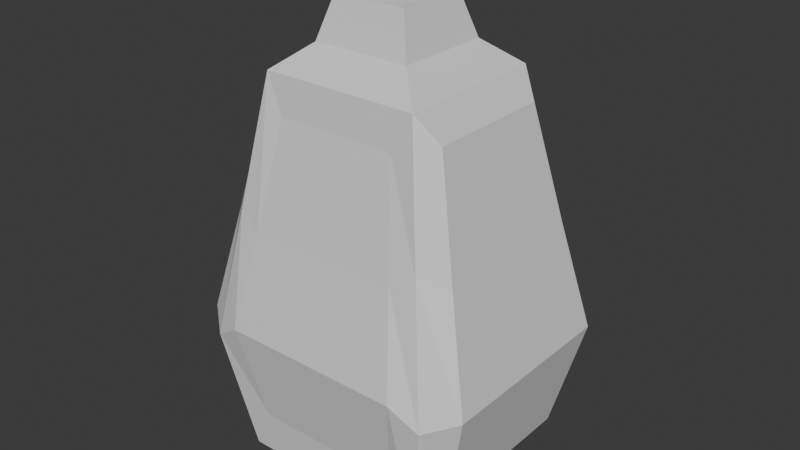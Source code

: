 # Source: Perfume5.blend  (saved by Blender 5.0.119; exported with 4.5.12 LTS)
import bpy
from mathutils import Matrix  # noqa: F401  (used for matrix-valued properties, if any)

bpy.ops.wm.read_factory_settings(use_empty=True)
scene = bpy.context.scene
scene.name = 'Scene'

# ---- collections
col_collection = bpy.data.collections.new('Collection'); scene.collection.children.link(col_collection)

# ---- materials (node trees are filled in below, after node groups)
mat_material = bpy.data.materials.new('Material')
mat_material.alpha_threshold = 0.0
mat_material.use_backface_culling_lightprobe_volume = False
mat_material.roughness = 0.5
mat_material.line_color = (0.0, 0.0, 0.0, 1.0)

# ---- material node trees
mat_material.use_nodes = True; mat_material.node_tree.nodes.clear()
_N = mat_material.node_tree.nodes; _L = mat_material.node_tree.links
n0 = _N.new('ShaderNodeOutputMaterial'); n0.name = 'Material Output'; n0.location = (200, 100)
n1 = _N.new('ShaderNodeBsdfPrincipled'); n1.name = 'Principled BSDF'; n1.location = (-200, 100)
_L.new(n1.outputs[0], n0.inputs[0])
n0.is_active_output = True

# ---- world
world_world = bpy.data.worlds.new('World'); scene.world = world_world
world_world.use_nodes = True; world_world.node_tree.nodes.clear()
_N = world_world.node_tree.nodes; _L = world_world.node_tree.links
n0 = _N.new('ShaderNodeOutputWorld'); n0.name = 'World Output'; n0.location = (200, 100)
n1 = _N.new('ShaderNodeBackground'); n1.name = 'Background'; n1.location = (-200, 100)
n1.inputs[0].default_value = (0.05088, 0.05088, 0.05088, 1.0)
_L.new(n1.outputs[0], n0.inputs[0])
n0.is_active_output = True
world_world.color = (0.05088, 0.05088, 0.05088)
world_world.sun_shadow_jitter_overblur = 0.0

# ---- meshes
me_cube = bpy.data.meshes.new('Cube')
me_cube.from_pydata([(0.03171, 0.03085, 0.04245), (0.04007, 0.039, -0.1141), (0.03171, -0.03086, 0.04245), (0.04007, -0.03903, -0.1141), (-0.0318, 0.03085, 0.04245), (-0.04024, 0.039, -0.1141), (-0.0318, -0.03086, 0.04245), (-0.04024, -0.03903, -0.1141), (0.01979, -0.01927, 0.05203), (-0.01988, -0.01927, 0.05203), (0.01979, 0.01926, 0.05203), (-0.01988, 0.01926, 0.05203), (0.01473, -0.01442, 0.06887), (-0.01491, -0.01442, 0.06887), (0.01473, 0.01438, 0.06887), (-0.01491, 0.01438, 0.06887), (0.004998, -0.004958, 0.06887), (-0.005173, -0.004958, 0.06887), (0.004998, 0.004924, 0.06887), (-0.005173, 0.004924, 0.06887), (0.004998, -0.004958, 0.0736), (-0.005173, -0.004958, 0.0736), (0.004998, 0.004924, 0.0736), (-0.005173, 0.004924, 0.0736), (0.00702, -0.006922, 0.07454), (-0.007195, -0.006922, 0.07454), (0.00702, 0.006887, 0.07454), (-0.007195, 0.006887, 0.07454), (0.00702, -0.006922, 0.07893), (-0.007195, -0.006922, 0.07893), (0.00702, 0.006887, 0.07893), (-0.007195, 0.006887, 0.07893), (0.004908, -0.004871, 0.08017), (-0.005083, -0.004871, 0.08017), (0.004908, 0.004836, 0.08017), (-0.005083, 0.004836, 0.08017), (-0.03064, -0.04104, -0.09531), (-0.02421, -0.03245, 0.02756), (0.02412, -0.03245, 0.02756), (0.03047, -0.04104, -0.09531), (-0.04849, 0.03228, -0.1006), (-0.04849, -0.03231, -0.1006), (-0.03832, -0.02554, 0.03172), (-0.03832, 0.02554, 0.03172), (0.03954, 0.02558, 0.0318), (0.04996, 0.03233, -0.1007), (0.03954, -0.02558, 0.0318), (0.04996, -0.03236, -0.1007), (0.03314, 0.04152, -0.1006), (-0.03332, 0.04152, -0.1006), (0.02624, 0.03284, 0.03171), (-0.02633, 0.03284, 0.03171), (-0.03074, 0.02976, -0.1167), (-0.03074, -0.0298, -0.1167), (0.03057, 0.02976, -0.1167), (0.03057, -0.0298, -0.1167), (0.04007, 0.039, -0.009132), (0.04845, 0.04718, -0.06233), (-0.04874, -0.04725, -0.06233), (-0.04024, -0.03903, -0.009132), (0.04007, -0.03903, -0.009132), (0.04845, -0.04725, -0.06233), (-0.04024, 0.039, -0.009132), (-0.04874, 0.04718, -0.06233), (-0.03712, -0.04968, -0.05473), (-0.03064, -0.04104, -0.01541), (0.03047, -0.04104, -0.01541), (0.03683, -0.04968, -0.05473), (-0.05872, -0.03911, -0.05686), (-0.04849, -0.03231, -0.01365), (-0.04849, 0.03228, -0.01365), (-0.05872, 0.03904, -0.05686), (0.04996, 0.03233, -0.01362), (0.06042, 0.0391, -0.0569), (0.04996, -0.03236, -0.01362), (0.06042, -0.03917, -0.0569), (0.03314, 0.04152, -0.01366), (0.04007, 0.05022, -0.05685), (-0.03332, 0.04152, -0.01366), (-0.04036, 0.05022, -0.05685)], [], [(4, 6, 9, 11), (58, 7, 36, 64), (59, 6, 42, 69), (5, 1, 54, 52), (61, 3, 47, 75), (57, 1, 48, 77), (8, 10, 14, 12), (2, 0, 10, 8), (0, 4, 11, 10), (6, 2, 8, 9), (15, 13, 17, 19), (11, 9, 13, 15), (9, 8, 12, 13), (10, 11, 15, 14), (17, 16, 20, 21), (13, 12, 16, 17), (14, 15, 19, 18), (12, 14, 18, 16), (21, 20, 24, 25), (18, 19, 23, 22), (16, 18, 22, 20), (19, 17, 21, 23), (26, 27, 31, 30), (22, 23, 27, 26), (20, 22, 26, 24), (23, 21, 25, 27), (31, 29, 33, 35), (24, 26, 30, 28), (27, 25, 29, 31), (25, 24, 28, 29), (34, 35, 33, 32), (29, 28, 32, 33), (30, 31, 35, 34), (28, 30, 34, 32), (66, 38, 37, 65), (7, 3, 39, 36), (2, 6, 37, 38), (60, 2, 38, 66), (69, 42, 43, 70), (5, 7, 41, 40), (6, 4, 43, 42), (63, 5, 40, 71), (72, 44, 46, 74), (56, 0, 44, 72), (3, 1, 45, 47), (0, 2, 46, 44), (78, 51, 50, 76), (62, 4, 51, 78), (1, 5, 49, 48), (4, 0, 50, 51), (52, 54, 55, 53), (3, 7, 53, 55), (7, 5, 52, 53), (1, 3, 55, 54), (5, 63, 79, 49), (63, 62, 78, 79), (49, 79, 77, 48), (79, 78, 76, 77), (1, 57, 73, 45), (57, 56, 72, 73), (45, 73, 75, 47), (73, 72, 74, 75), (4, 62, 70, 43), (62, 63, 71, 70), (41, 68, 71, 40), (68, 69, 70, 71), (3, 61, 67, 39), (61, 60, 66, 67), (39, 67, 64, 36), (67, 66, 65, 64), (0, 56, 76, 50), (56, 57, 77, 76), (2, 60, 74, 46), (60, 61, 75, 74), (7, 58, 68, 41), (58, 59, 69, 68), (6, 59, 65, 37), (59, 58, 64, 65)])
_uv = me_cube.uv_layers.new(name='UVMap')
_uv.uv.foreach_set('vector', [0.625, 0.25, 0.625, 0.0, 0.625, 0.0, 0.625, 0.25, 0.4583, 0.0, 0.375, 0.0, 0.375, 0.0, 0.4583, 0.0, 0.5417, 0.0, 0.625, 0.0, 0.625, 0.0, 0.5417, 0.0, 0.125, 0.5, 0.375, 0.5, 0.375, 0.5, 0.125, 0.5, 0.4583, 0.75, 0.375, 0.75, 0.375, 0.75, 0.4583, 0.75, 0.4583, 0.5, 0.375, 0.5, 0.375, 0.5, 0.4583, 0.5, 0.625, 0.75, 0.625, 0.5, 0.625, 0.5, 0.625, 0.75, 0.625, 0.75, 0.625, 0.5, 0.625, 0.5, 0.625, 0.75, 0.625, 0.5, 0.625, 0.25, 0.625, 0.25, 0.625, 0.5, 0.625, 1.0, 0.625, 0.75, 0.625, 0.75, 0.625, 1.0, 0.625, 0.25, 0.625, 0.0, 0.625, 0.0, 0.625, 0.25, 0.625, 0.25, 0.625, 0.0, 0.625, 0.0, 0.625, 0.25, 0.625, 1.0, 0.625, 0.75, 0.625, 0.75, 0.625, 1.0, 0.625, 0.5, 0.625, 0.25, 0.625, 0.25, 0.625, 0.5, 0.625, 1.0, 0.625, 0.75, 0.625, 0.75, 0.625, 1.0, 0.625, 1.0, 0.625, 0.75, 0.625, 0.75, 0.625, 1.0, 0.625, 0.5, 0.625, 0.25, 0.625, 0.25, 0.625, 0.5, 0.625, 0.75, 0.625, 0.5, 0.625, 0.5, 0.625, 0.75, 0.625, 1.0, 0.625, 0.75, 0.625, 0.75, 0.625, 1.0, 0.625, 0.5, 0.625, 0.25, 0.625, 0.25, 0.625, 0.5, 0.625, 0.75, 0.625, 0.5, 0.625, 0.5, 0.625, 0.75, 0.625, 0.25, 0.625, 0.0, 0.625, 0.0, 0.625, 0.25, 0.625, 0.5, 0.625, 0.25, 0.625, 0.25, 0.625, 0.5, 0.625, 0.5, 0.625, 0.25, 0.625, 0.25, 0.625, 0.5, 0.625, 0.75, 0.625, 0.5, 0.625, 0.5, 0.625, 0.75, 0.625, 0.25, 0.625, 0.0, 0.625, 0.0, 0.625, 0.25, 0.625, 0.25, 0.625, 0.0, 0.625, 0.0, 0.625, 0.25, 0.625, 0.75, 0.625, 0.5, 0.625, 0.5, 0.625, 0.75, 0.625, 0.25, 0.625, 0.0, 0.625, 0.0, 0.625, 0.25, 0.625, 1.0, 0.625, 0.75, 0.625, 0.75, 0.625, 1.0, 0.625, 0.5, 0.875, 0.5, 0.875, 0.75, 0.625, 0.75, 0.625, 1.0, 0.625, 0.75, 0.625, 0.75, 0.625, 1.0, 0.625, 0.5, 0.625, 0.25, 0.625, 0.25, 0.625, 0.5, 0.625, 0.75, 0.625, 0.5, 0.625, 0.5, 0.625, 0.75, 0.5417, 0.75, 0.625, 0.75, 0.625, 1.0, 0.5417, 1.0, 0.125, 0.75, 0.375, 0.75, 0.375, 0.75, 0.125, 0.75, 0.625, 0.75, 0.625, 1.0, 0.625, 1.0, 0.625, 0.75, 0.5417, 0.75, 0.625, 0.75, 0.625, 0.75, 0.5417, 0.75, 0.5417, 0.0, 0.625, 0.0, 0.625, 0.25, 0.5417, 0.25, 0.125, 0.5, 0.125, 0.75, 0.125, 0.75, 0.125, 0.5, 0.625, 0.0, 0.625, 0.25, 0.625, 0.25, 0.625, 0.0, 0.4583, 0.25, 0.375, 0.25, 0.375, 0.25, 0.4583, 0.25, 0.5417, 0.5, 0.625, 0.5, 0.625, 0.75, 0.5417, 0.75, 0.5417, 0.5, 0.625, 0.5, 0.625, 0.5, 0.5417, 0.5, 0.375, 0.75, 0.375, 0.5, 0.375, 0.5, 0.375, 0.75, 0.625, 0.5, 0.625, 0.75, 0.625, 0.75, 0.625, 0.5, 0.5417, 0.25, 0.625, 0.25, 0.625, 0.5, 0.5417, 0.5, 0.5417, 0.25, 0.625, 0.25, 0.625, 0.25, 0.5417, 0.25, 0.375, 0.5, 0.125, 0.5, 0.125, 0.5, 0.375, 0.5, 0.625, 0.25, 0.625, 0.5, 0.625, 0.5, 0.625, 0.25, 0.125, 0.5, 0.375, 0.5, 0.375, 0.75, 0.125, 0.75, 0.375, 0.75, 0.125, 0.75, 0.125, 0.75, 0.375, 0.75, 0.125, 0.75, 0.125, 0.5, 0.125, 0.5, 0.125, 0.75, 0.375, 0.5, 0.375, 0.75, 0.375, 0.75, 0.375, 0.5, 0.375, 0.25, 0.4583, 0.25, 0.4583, 0.25, 0.375, 0.25, 0.4583, 0.25, 0.5417, 0.25, 0.5417, 0.25, 0.4583, 0.25, 0.375, 0.25, 0.4583, 0.25, 0.4583, 0.5, 0.375, 0.5, 0.4583, 0.25, 0.5417, 0.25, 0.5417, 0.5, 0.4583, 0.5, 0.375, 0.5, 0.4583, 0.5, 0.4583, 0.5, 0.375, 0.5, 0.4583, 0.5, 0.5417, 0.5, 0.5417, 0.5, 0.4583, 0.5, 0.375, 0.5, 0.4583, 0.5, 0.4583, 0.75, 0.375, 0.75, 0.4583, 0.5, 0.5417, 0.5, 0.5417, 0.75, 0.4583, 0.75, 0.625, 0.25, 0.5417, 0.25, 0.5417, 0.25, 0.625, 0.25, 0.5417, 0.25, 0.4583, 0.25, 0.4583, 0.25, 0.5417, 0.25, 0.375, 0.0, 0.4583, 0.0, 0.4583, 0.25, 0.375, 0.25, 0.4583, 0.0, 0.5417, 0.0, 0.5417, 0.25, 0.4583, 0.25, 0.375, 0.75, 0.4583, 0.75, 0.4583, 0.75, 0.375, 0.75, 0.4583, 0.75, 0.5417, 0.75, 0.5417, 0.75, 0.4583, 0.75, 0.375, 0.75, 0.4583, 0.75, 0.4583, 1.0, 0.375, 1.0, 0.4583, 0.75, 0.5417, 0.75, 0.5417, 1.0, 0.4583, 1.0, 0.625, 0.5, 0.5417, 0.5, 0.5417, 0.5, 0.625, 0.5, 0.5417, 0.5, 0.4583, 0.5, 0.4583, 0.5, 0.5417, 0.5, 0.625, 0.75, 0.5417, 0.75, 0.5417, 0.75, 0.625, 0.75, 0.5417, 0.75, 0.4583, 0.75, 0.4583, 0.75, 0.5417, 0.75, 0.375, 0.0, 0.4583, 0.0, 0.4583, 0.0, 0.375, 0.0, 0.4583, 0.0, 0.5417, 0.0, 0.5417, 0.0, 0.4583, 0.0, 0.625, 0.0, 0.5417, 0.0, 0.5417, 0.0, 0.625, 0.0, 0.5417, 0.0, 0.4583, 0.0, 0.4583, 0.0, 0.5417, 0.0])
me_cube.materials.append(mat_material)
me_cube.use_mirror_vertex_groups = False
me_cube.update()

# ---- objects
ob_perfume5 = bpy.data.objects.new('perfume5', me_cube)

# ---- transforms, parenting, visibility, modifiers, constraints
ob_perfume5.location = (0.0, 0.0, 0.0)
ob_perfume5.lock_rotations_4d = False
ob_perfume5.empty_display_type = 'ARROWS'
ob_perfume5.lineart.crease_threshold = 0.0

# ---- collection membership
col_collection.objects.link(ob_perfume5)

# ---- scene / render settings (as saved in the file)
scene.frame_start = 1; scene.frame_end = 250; scene.frame_set(1)
scene.render.engine = 'BLENDER_EEVEE_NEXT'
scene.render.bake_bias = 0.0
scene.render.bake_samples = 0
scene.cycles.sampling_pattern = 'TABULATED_SOBOL'
scene.eevee.use_volume_custom_range = False
bpy.context.view_layer.update()

# ---- added for rendering (the .blend has no active camera and no usable light): camera, sun
cam_auto = bpy.data.cameras.new('AutoCamera')
cam_auto.lens = 50.0
cam_auto.sensor_width = 36.0
cam_auto.clip_end = 1000.0
ob_auto_camera = bpy.data.objects.new('AutoCamera', cam_auto)
scene.collection.objects.link(ob_auto_camera)
ob_auto_camera.location = (0.232966, -0.278266, 0.16742)
ob_auto_camera.rotation_euler = (1.09748, -7.21219e-08, 0.694738)
scene.camera = ob_auto_camera
light_auto_sun = bpy.data.lights.new('AutoSun', 'SUN')
light_auto_sun.energy = 3.0
light_auto_sun.angle = 0.0523599
ob_auto_sun = bpy.data.objects.new('AutoSun', light_auto_sun)
scene.collection.objects.link(ob_auto_sun)
ob_auto_sun.rotation_euler = (0.872665, 0.174533, 0.523599)
bpy.context.view_layer.update()
